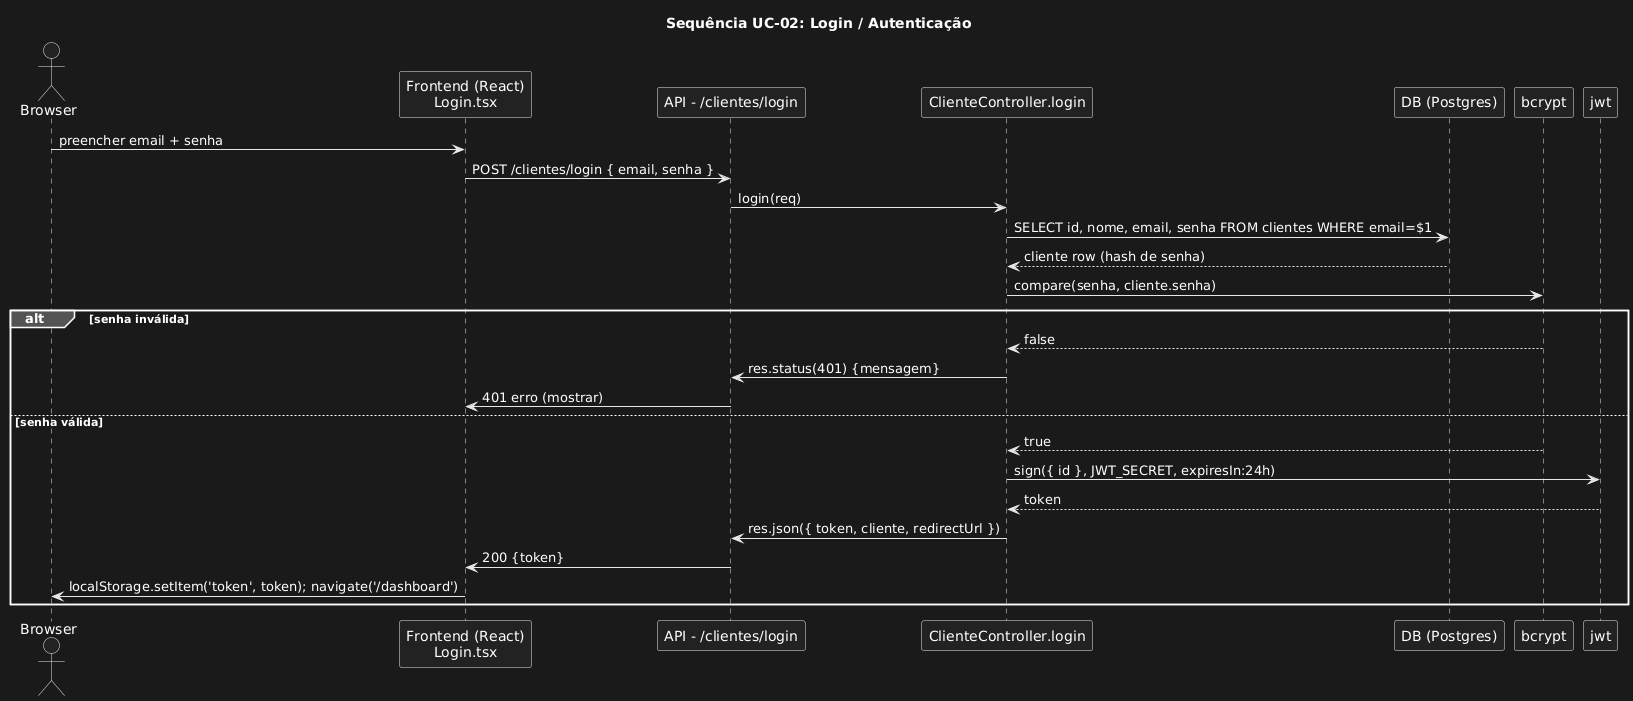

The diagram above was rendered by PlantUML. Its source (embedded in the PNG):
@startuml
title Sequência UC-02: Login / Autenticação

actor Browser
participant "Frontend (React)\nLogin.tsx" as FE
participant "API - /clientes/login" as API
participant "ClienteController.login" as Controller
participant "DB (Postgres)" as DB
participant "bcrypt" as Bcrypt
participant "jwt" as JWT

Browser -> FE : preencher email + senha
FE -> API : POST /clientes/login { email, senha }
API -> Controller : login(req)
Controller -> DB : SELECT id, nome, email, senha FROM clientes WHERE email=$1
DB --> Controller : cliente row (hash de senha)
Controller -> Bcrypt : compare(senha, cliente.senha)
alt senha inválida
  Bcrypt --> Controller : false
  Controller -> API : res.status(401) {mensagem}
  API -> FE : 401 erro (mostrar)
else senha válida
  Bcrypt --> Controller : true
  Controller -> JWT : sign({ id }, JWT_SECRET, expiresIn:24h)
  JWT --> Controller : token
  Controller -> API : res.json({ token, cliente, redirectUrl })
  API -> FE : 200 {token}
  FE -> Browser : localStorage.setItem('token', token); navigate('/dashboard')
end
@enduml